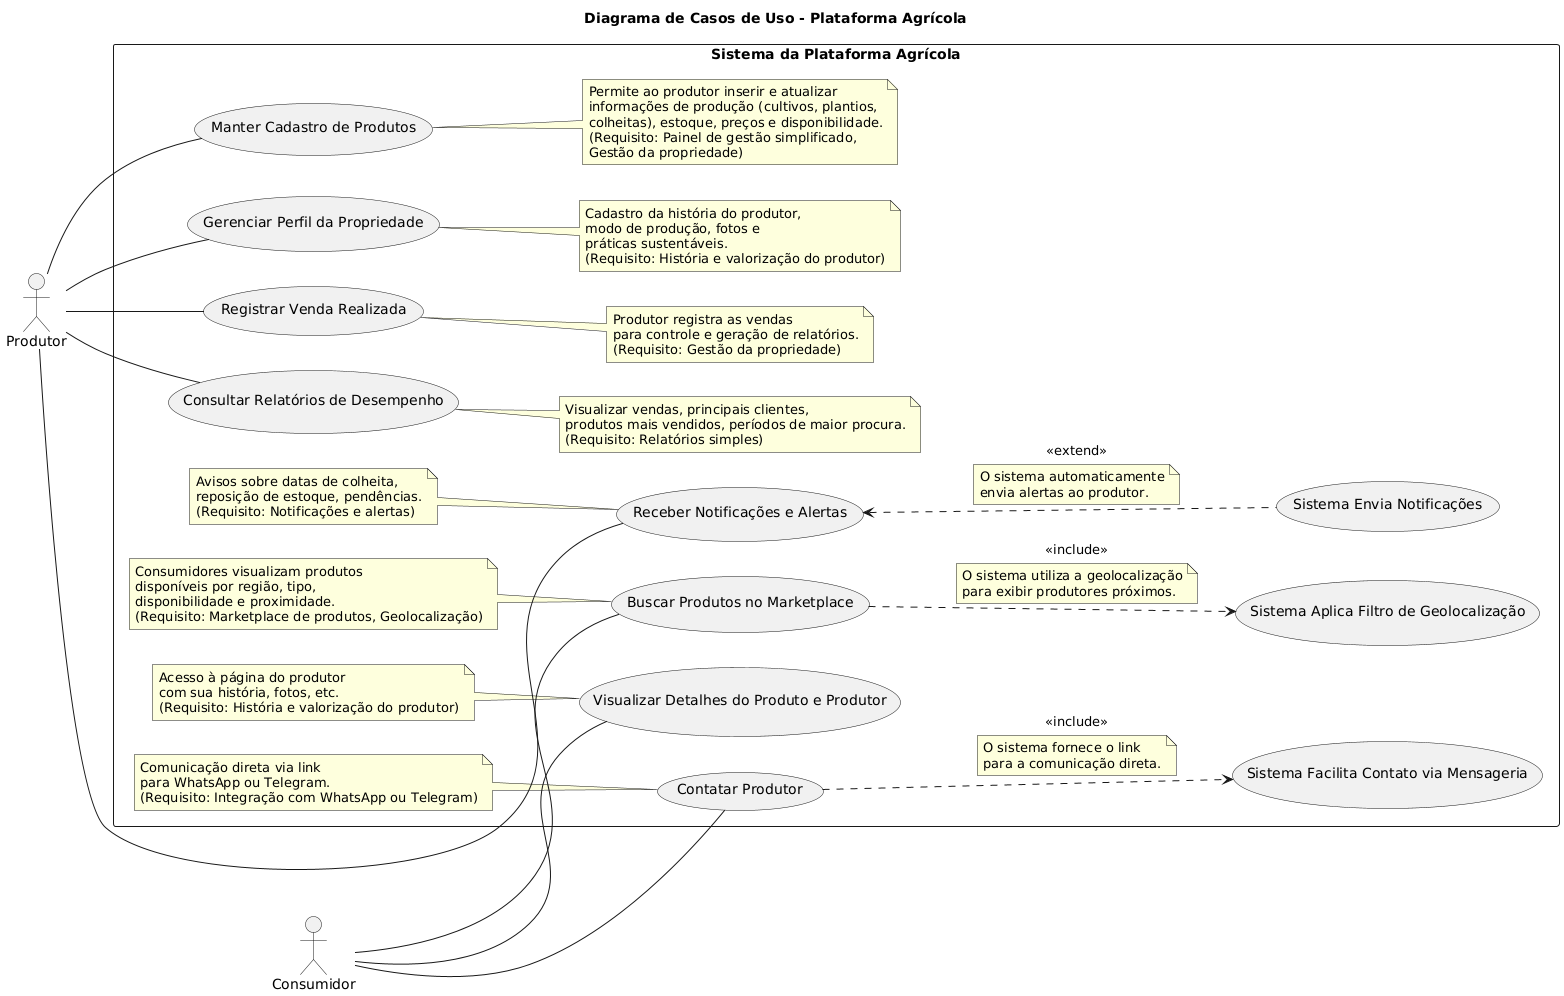

The diagram above was rendered by PlantUML. Its source (embedded in the PNG):
@startuml
title Diagrama de Casos de Uso - Plataforma Agrícola

left to right direction

actor Produtor
actor Consumidor

rectangle "Sistema da Plataforma Agrícola" {
  usecase "Manter Cadastro de Produtos" as UC_ManterProdutos
  note right of UC_ManterProdutos
    Permite ao produtor inserir e atualizar
    informações de produção (cultivos, plantios,
    colheitas), estoque, preços e disponibilidade.
    (Requisito: Painel de gestão simplificado,
    Gestão da propriedade)
  end note
  Produtor -- UC_ManterProdutos

  usecase "Gerenciar Perfil da Propriedade" as UC_GerenciarPerfil
  note right of UC_GerenciarPerfil
    Cadastro da história do produtor,
    modo de produção, fotos e
    práticas sustentáveis.
    (Requisito: História e valorização do produtor)
  end note
  Produtor -- UC_GerenciarPerfil

  usecase "Registrar Venda Realizada" as UC_RegistrarVenda
  note right of UC_RegistrarVenda
    Produtor registra as vendas
    para controle e geração de relatórios.
    (Requisito: Gestão da propriedade)
  end note
  Produtor -- UC_RegistrarVenda

  usecase "Consultar Relatórios de Desempenho" as UC_ConsultarRelatorios
  note right of UC_ConsultarRelatorios
    Visualizar vendas, principais clientes,
    produtos mais vendidos, períodos de maior procura.
    (Requisito: Relatórios simples)
  end note
  Produtor -- UC_ConsultarRelatorios

  usecase "Receber Notificações e Alertas" as UC_ReceberNotificacoes
  note left of UC_ReceberNotificacoes
    Avisos sobre datas de colheita,
    reposição de estoque, pendências.
    (Requisito: Notificações e alertas)
  end note
  Produtor -- UC_ReceberNotificacoes


  usecase "Buscar Produtos no Marketplace" as UC_BuscarProdutos
  note left of UC_BuscarProdutos
    Consumidores visualizam produtos
    disponíveis por região, tipo,
    disponibilidade e proximidade.
    (Requisito: Marketplace de produtos, Geolocalização)
  end note
  Consumidor -- UC_BuscarProdutos

  usecase "Visualizar Detalhes do Produto e Produtor" as UC_VisualizarDetalhes
  note left of UC_VisualizarDetalhes
    Acesso à página do produtor
    com sua história, fotos, etc.
    (Requisito: História e valorização do produtor)
  end note
  Consumidor -- UC_VisualizarDetalhes

  usecase "Contatar Produtor" as UC_ContatarProdutor
  note left of UC_ContatarProdutor
    Comunicação direta via link
    para WhatsApp ou Telegram.
    (Requisito: Integração com WhatsApp ou Telegram)
  end note
  Consumidor -- UC_ContatarProdutor

  'Funcionalidades do sistema que suportam os casos de uso
  usecase "Sistema Envia Notificações" as SYS_EnviaNotificacoes
  UC_ReceberNotificacoes <.. SYS_EnviaNotificacoes : <<extend>>
  note on link
   O sistema automaticamente
   envia alertas ao produtor.
  end note

  usecase "Sistema Aplica Filtro de Geolocalização" as SYS_Geolocalizacao
  UC_BuscarProdutos ..> SYS_Geolocalizacao : <<include>>
  note on link
   O sistema utiliza a geolocalização
   para exibir produtores próximos.
  end note

  usecase "Sistema Facilita Contato via Mensageria" as SYS_Mensageria
  UC_ContatarProdutor ..> SYS_Mensageria : <<include>>
  note on link
   O sistema fornece o link
   para a comunicação direta.
  end note
}
@enduml